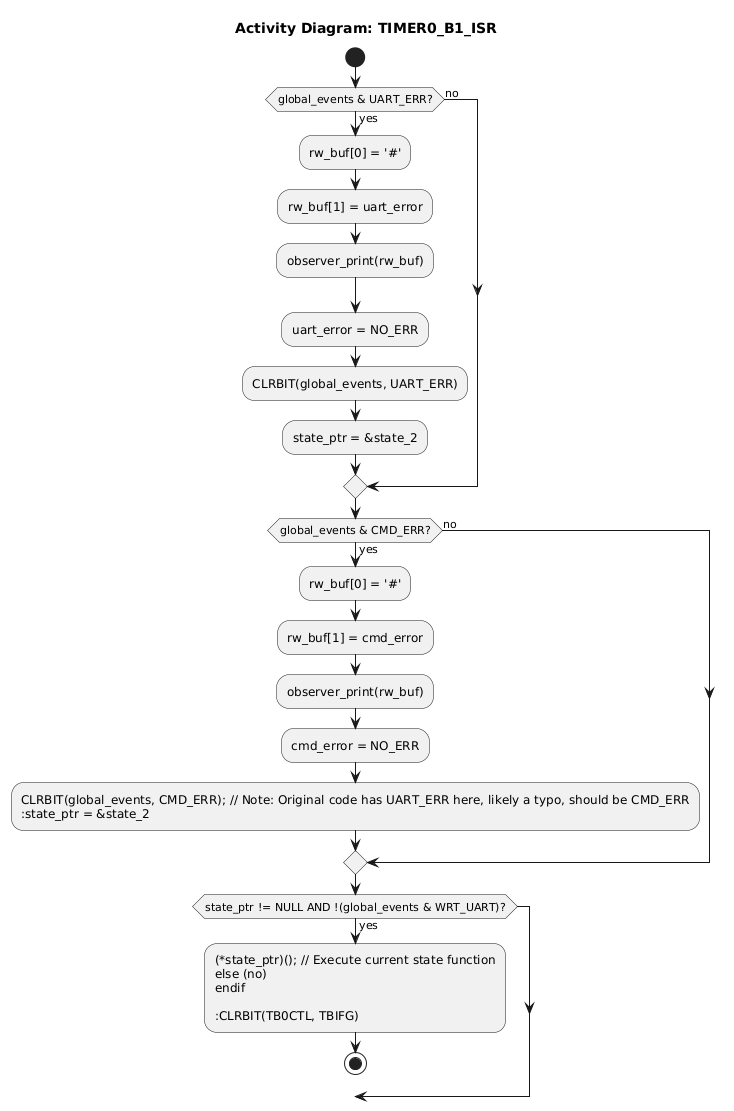

The diagram above was rendered by PlantUML. Its source (embedded in the PNG):
@startuml
title Activity Diagram: TIMER0_B1_ISR

start

if (global_events & UART_ERR?) then (yes)
  :rw_buf[0] = '#';
  :rw_buf[1] = uart_error;
  :observer_print(rw_buf);
  :uart_error = NO_ERR;
  :CLRBIT(global_events, UART_ERR);
  :state_ptr = &state_2;
else (no)
endif

if (global_events & CMD_ERR?) then (yes)
  :rw_buf[0] = '#';
  :rw_buf[1] = cmd_error;
  :observer_print(rw_buf);
  :cmd_error = NO_ERR;
  :CLRBIT(global_events, CMD_ERR); // Note: Original code has UART_ERR here, likely a typo, should be CMD_ERR
  :state_ptr = &state_2;
else (no)
endif

if (state_ptr != NULL AND !(global_events & WRT_UART)?) then (yes)
  :(*state_ptr)(); // Execute current state function
else (no)
endif

:CLRBIT(TB0CTL, TBIFG);

stop
@enduml